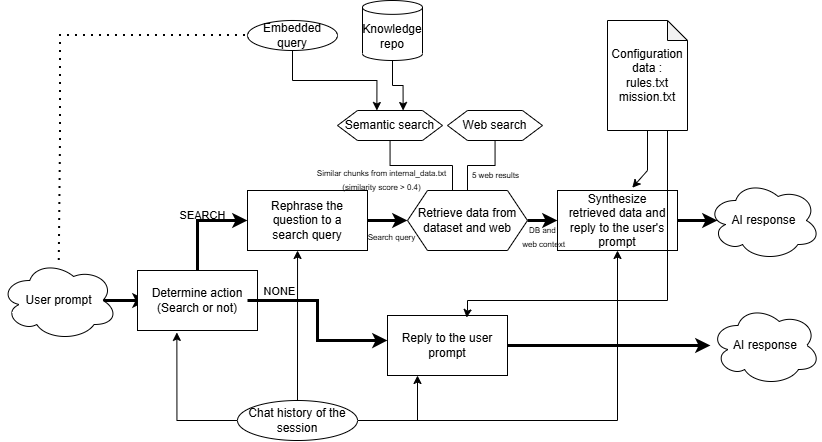

The diagram above was exported from draw.io. Its source (the exported page's mxGraphModel, read from the mxfile embedded in the PNG):
<mxGraphModel dx="1094" dy="640" grid="1" gridSize="10" guides="1" tooltips="1" connect="1" arrows="1" fold="1" page="1" pageScale="1" pageWidth="850" pageHeight="1100" math="0" shadow="0">
  <root>
    <mxCell id="0" />
    <mxCell id="1" parent="0" />
    <mxCell id="elrRZ_CDQGh6Y10aIq_j-65" edge="1" parent="1" source="elrRZ_CDQGh6Y10aIq_j-1" style="edgeStyle=orthogonalEdgeStyle;rounded=0;orthogonalLoop=1;jettySize=auto;html=1;exitX=0.875;exitY=0.5;exitDx=0;exitDy=0;exitPerimeter=0;strokeWidth=3;" target="elrRZ_CDQGh6Y10aIq_j-8" value="">
      <mxGeometry relative="1" as="geometry" />
    </mxCell>
    <mxCell id="elrRZ_CDQGh6Y10aIq_j-1" parent="1" style="ellipse;shape=cloud;whiteSpace=wrap;html=1;" value="User prompt" vertex="1">
      <mxGeometry height="80" width="117" x="15" y="530" as="geometry" />
    </mxCell>
    <mxCell id="elrRZ_CDQGh6Y10aIq_j-47" edge="1" parent="1" source="elrRZ_CDQGh6Y10aIq_j-2" style="edgeStyle=orthogonalEdgeStyle;rounded=0;orthogonalLoop=1;jettySize=auto;html=1;entryX=0;entryY=0.5;entryDx=0;entryDy=0;strokeWidth=3;" target="elrRZ_CDQGh6Y10aIq_j-3">
      <mxGeometry relative="1" as="geometry" />
    </mxCell>
    <mxCell id="elrRZ_CDQGh6Y10aIq_j-54" connectable="0" parent="elrRZ_CDQGh6Y10aIq_j-47" style="edgeLabel;html=1;align=center;verticalAlign=middle;resizable=0;points=[];labelBackgroundColor=none;" value="SEARCH" vertex="1">
      <mxGeometry relative="1" x="0.0992" y="3" as="geometry">
        <mxPoint y="-3" as="offset" />
      </mxGeometry>
    </mxCell>
    <mxCell id="elrRZ_CDQGh6Y10aIq_j-2" parent="1" style="rounded=0;whiteSpace=wrap;html=1;" value="" vertex="1">
      <mxGeometry height="60" width="120" x="152" y="540" as="geometry" />
    </mxCell>
    <mxCell id="elrRZ_CDQGh6Y10aIq_j-3" parent="1" style="rounded=0;whiteSpace=wrap;html=1;" value="" vertex="1">
      <mxGeometry height="60" width="120" x="262" y="460" as="geometry" />
    </mxCell>
    <mxCell id="elrRZ_CDQGh6Y10aIq_j-50" edge="1" parent="1" source="elrRZ_CDQGh6Y10aIq_j-5" style="edgeStyle=orthogonalEdgeStyle;rounded=0;orthogonalLoop=1;jettySize=auto;html=1;strokeWidth=3;">
      <mxGeometry relative="1" as="geometry">
        <mxPoint x="732" y="490" as="targetPoint" />
      </mxGeometry>
    </mxCell>
    <mxCell id="elrRZ_CDQGh6Y10aIq_j-5" parent="1" style="rounded=0;whiteSpace=wrap;html=1;" value="" vertex="1">
      <mxGeometry height="60" width="120" x="572" y="460" as="geometry" />
    </mxCell>
    <mxCell id="elrRZ_CDQGh6Y10aIq_j-51" edge="1" parent="1" source="elrRZ_CDQGh6Y10aIq_j-7" style="edgeStyle=orthogonalEdgeStyle;rounded=0;orthogonalLoop=1;jettySize=auto;html=1;strokeWidth=3;" target="elrRZ_CDQGh6Y10aIq_j-52">
      <mxGeometry relative="1" as="geometry">
        <mxPoint x="722" y="615" as="targetPoint" />
      </mxGeometry>
    </mxCell>
    <mxCell id="elrRZ_CDQGh6Y10aIq_j-7" parent="1" style="rounded=0;whiteSpace=wrap;html=1;" value="Reply to the user prompt" vertex="1">
      <mxGeometry height="60" width="120" x="402" y="585" as="geometry" />
    </mxCell>
    <mxCell id="elrRZ_CDQGh6Y10aIq_j-8" parent="1" style="text;html=1;whiteSpace=wrap;strokeColor=none;fillColor=none;align=center;verticalAlign=middle;rounded=0;" value="Determine action (Search or not)" vertex="1">
      <mxGeometry height="30" width="100" x="162" y="555" as="geometry" />
    </mxCell>
    <mxCell id="elrRZ_CDQGh6Y10aIq_j-48" edge="1" parent="1" style="edgeStyle=orthogonalEdgeStyle;rounded=0;orthogonalLoop=1;jettySize=auto;html=1;entryX=0;entryY=0.5;entryDx=0;entryDy=0;strokeWidth=3;" target="elrRZ_CDQGh6Y10aIq_j-11">
      <mxGeometry relative="1" as="geometry">
        <mxPoint x="382" y="490" as="sourcePoint" />
      </mxGeometry>
    </mxCell>
    <mxCell id="elrRZ_CDQGh6Y10aIq_j-56" connectable="0" parent="elrRZ_CDQGh6Y10aIq_j-48" style="edgeLabel;html=1;align=center;verticalAlign=middle;resizable=0;points=[];labelBackgroundColor=none;" value="&lt;font style=&quot;font-size: 8px;&quot;&gt;Search query&lt;/font&gt;" vertex="1">
      <mxGeometry relative="1" x="-0.4794" y="3" as="geometry">
        <mxPoint x="12" y="18" as="offset" />
      </mxGeometry>
    </mxCell>
    <mxCell id="elrRZ_CDQGh6Y10aIq_j-9" parent="1" style="text;html=1;whiteSpace=wrap;strokeColor=none;fillColor=none;align=center;verticalAlign=middle;rounded=0;" value="Rephrase the question to a search query" vertex="1">
      <mxGeometry height="30" width="100" x="272" y="475" as="geometry" />
    </mxCell>
    <mxCell id="elrRZ_CDQGh6Y10aIq_j-10" parent="1" style="text;html=1;whiteSpace=wrap;strokeColor=none;fillColor=none;align=center;verticalAlign=middle;rounded=0;" value="Synthesize retrieved data and reply to the user's prompt" vertex="1">
      <mxGeometry height="30" width="100" x="582" y="475" as="geometry" />
    </mxCell>
    <mxCell id="elrRZ_CDQGh6Y10aIq_j-49" edge="1" parent="1" source="elrRZ_CDQGh6Y10aIq_j-11" style="edgeStyle=orthogonalEdgeStyle;rounded=0;orthogonalLoop=1;jettySize=auto;html=1;entryX=0;entryY=0.5;entryDx=0;entryDy=0;strokeWidth=3;" target="elrRZ_CDQGh6Y10aIq_j-5">
      <mxGeometry relative="1" as="geometry" />
    </mxCell>
    <mxCell id="elrRZ_CDQGh6Y10aIq_j-60" connectable="0" parent="elrRZ_CDQGh6Y10aIq_j-49" style="edgeLabel;html=1;align=center;verticalAlign=middle;resizable=0;points=[];labelBackgroundColor=none;" value="&lt;font style=&quot;font-size: 8px;&quot;&gt;DB and&amp;nbsp;&lt;/font&gt;&lt;div&gt;&lt;font style=&quot;font-size: 8px;&quot;&gt;web context&lt;/font&gt;&lt;/div&gt;" vertex="1">
      <mxGeometry relative="1" x="0.2432" y="1" as="geometry">
        <mxPoint x="4" y="16" as="offset" />
      </mxGeometry>
    </mxCell>
    <mxCell id="elrRZ_CDQGh6Y10aIq_j-11" parent="1" style="shape=hexagon;perimeter=hexagonPerimeter2;whiteSpace=wrap;html=1;fixedSize=1;" value="Retrieve data from dataset and web" vertex="1">
      <mxGeometry height="60" width="120" x="422" y="460" as="geometry" />
    </mxCell>
    <mxCell id="elrRZ_CDQGh6Y10aIq_j-30" edge="1" parent="1" source="elrRZ_CDQGh6Y10aIq_j-13" style="edgeStyle=orthogonalEdgeStyle;rounded=0;orthogonalLoop=1;jettySize=auto;html=1;entryX=0.66;entryY=0.035;entryDx=0;entryDy=0;entryPerimeter=0;" target="elrRZ_CDQGh6Y10aIq_j-7">
      <mxGeometry relative="1" as="geometry">
        <Array as="points">
          <mxPoint x="682" y="570" />
          <mxPoint x="482" y="570" />
          <mxPoint x="482" y="580" />
        </Array>
      </mxGeometry>
    </mxCell>
    <mxCell id="elrRZ_CDQGh6Y10aIq_j-13" parent="1" style="shape=note;whiteSpace=wrap;html=1;backgroundOutline=1;darkOpacity=0.05;size=20;" value="Configuration data :&lt;div&gt;rules.txt&lt;/div&gt;&lt;div&gt;mission.txt&lt;/div&gt;" vertex="1">
      <mxGeometry height="110" width="80" x="622" y="290" as="geometry" />
    </mxCell>
    <mxCell id="elrRZ_CDQGh6Y10aIq_j-41" edge="1" parent="1" source="elrRZ_CDQGh6Y10aIq_j-15" style="edgeStyle=orthogonalEdgeStyle;rounded=0;orthogonalLoop=1;jettySize=auto;html=1;entryX=0.625;entryY=0;entryDx=0;entryDy=0;" target="elrRZ_CDQGh6Y10aIq_j-39">
      <mxGeometry relative="1" as="geometry" />
    </mxCell>
    <mxCell id="elrRZ_CDQGh6Y10aIq_j-15" parent="1" style="shape=cylinder3;whiteSpace=wrap;html=1;boundedLbl=1;backgroundOutline=1;size=6.923076923076941;" value="Knowledge repo" vertex="1">
      <mxGeometry height="60" width="60" x="377" y="270" as="geometry" />
    </mxCell>
    <mxCell id="elrRZ_CDQGh6Y10aIq_j-40" edge="1" parent="1" source="elrRZ_CDQGh6Y10aIq_j-17" style="edgeStyle=orthogonalEdgeStyle;rounded=0;orthogonalLoop=1;jettySize=auto;html=1;entryX=0.375;entryY=0;entryDx=0;entryDy=0;" target="elrRZ_CDQGh6Y10aIq_j-39">
      <mxGeometry relative="1" as="geometry" />
    </mxCell>
    <mxCell id="elrRZ_CDQGh6Y10aIq_j-17" parent="1" style="ellipse;whiteSpace=wrap;html=1;" value="Embedded query" vertex="1">
      <mxGeometry height="30" width="90" x="262" y="290" as="geometry" />
    </mxCell>
    <mxCell id="elrRZ_CDQGh6Y10aIq_j-27" edge="1" parent="1" source="elrRZ_CDQGh6Y10aIq_j-1" style="endArrow=none;dashed=1;html=1;dashPattern=1 3;strokeWidth=2;rounded=0;entryX=0;entryY=0.5;entryDx=0;entryDy=0;" target="elrRZ_CDQGh6Y10aIq_j-17" value="">
      <mxGeometry height="50" relative="1" width="50" as="geometry">
        <Array as="points">
          <mxPoint x="75" y="410" />
          <mxPoint x="75" y="305" />
        </Array>
        <mxPoint x="92" y="520" as="sourcePoint" />
        <mxPoint x="142" y="470" as="targetPoint" />
      </mxGeometry>
    </mxCell>
    <mxCell id="elrRZ_CDQGh6Y10aIq_j-29" edge="1" parent="1" source="elrRZ_CDQGh6Y10aIq_j-13" style="endArrow=classic;html=1;rounded=0;exitX=0.5;exitY=1;exitDx=0;exitDy=0;exitPerimeter=0;entryX=0.623;entryY=-0.046;entryDx=0;entryDy=0;entryPerimeter=0;endFill=1;" target="elrRZ_CDQGh6Y10aIq_j-5" value="">
      <mxGeometry height="50" relative="1" width="50" as="geometry">
        <Array as="points">
          <mxPoint x="662" y="440" />
        </Array>
        <mxPoint x="342" y="530" as="sourcePoint" />
        <mxPoint x="392" y="480" as="targetPoint" />
      </mxGeometry>
    </mxCell>
    <mxCell id="elrRZ_CDQGh6Y10aIq_j-35" edge="1" parent="1" style="edgeStyle=orthogonalEdgeStyle;rounded=0;orthogonalLoop=1;jettySize=auto;html=1;entryX=0.328;entryY=1.032;entryDx=0;entryDy=0;entryPerimeter=0;" target="elrRZ_CDQGh6Y10aIq_j-2">
      <mxGeometry relative="1" as="geometry">
        <mxPoint x="292" y="690" as="sourcePoint" />
        <mxPoint x="192" y="620" as="targetPoint" />
      </mxGeometry>
    </mxCell>
    <mxCell id="elrRZ_CDQGh6Y10aIq_j-37" edge="1" parent="1" source="elrRZ_CDQGh6Y10aIq_j-31" style="edgeStyle=orthogonalEdgeStyle;rounded=0;orthogonalLoop=1;jettySize=auto;html=1;exitX=1;exitY=0.5;exitDx=0;exitDy=0;entryX=0.25;entryY=1;entryDx=0;entryDy=0;" target="elrRZ_CDQGh6Y10aIq_j-7">
      <mxGeometry relative="1" as="geometry" />
    </mxCell>
    <mxCell id="elrRZ_CDQGh6Y10aIq_j-38" edge="1" parent="1" source="elrRZ_CDQGh6Y10aIq_j-31" style="edgeStyle=orthogonalEdgeStyle;rounded=0;orthogonalLoop=1;jettySize=auto;html=1;entryX=0.5;entryY=1;entryDx=0;entryDy=0;" target="elrRZ_CDQGh6Y10aIq_j-5">
      <mxGeometry relative="1" as="geometry" />
    </mxCell>
    <mxCell id="elrRZ_CDQGh6Y10aIq_j-31" parent="1" style="ellipse;whiteSpace=wrap;html=1;" value="Chat history of the session" vertex="1">
      <mxGeometry height="40" width="120" x="252" y="670" as="geometry" />
    </mxCell>
    <mxCell id="elrRZ_CDQGh6Y10aIq_j-36" edge="1" parent="1" source="elrRZ_CDQGh6Y10aIq_j-31" style="edgeStyle=orthogonalEdgeStyle;rounded=0;orthogonalLoop=1;jettySize=auto;html=1;entryX=0.417;entryY=1;entryDx=0;entryDy=0;entryPerimeter=0;" target="elrRZ_CDQGh6Y10aIq_j-3">
      <mxGeometry relative="1" as="geometry" />
    </mxCell>
    <mxCell id="elrRZ_CDQGh6Y10aIq_j-44" edge="1" parent="1" source="elrRZ_CDQGh6Y10aIq_j-39" style="edgeStyle=orthogonalEdgeStyle;rounded=0;orthogonalLoop=1;jettySize=auto;html=1;entryX=0.375;entryY=0;entryDx=0;entryDy=0;endArrow=none;endFill=0;" target="elrRZ_CDQGh6Y10aIq_j-11">
      <mxGeometry relative="1" as="geometry" />
    </mxCell>
    <mxCell id="elrRZ_CDQGh6Y10aIq_j-61" connectable="0" parent="elrRZ_CDQGh6Y10aIq_j-44" style="edgeLabel;html=1;align=center;verticalAlign=middle;resizable=0;points=[];labelBackgroundColor=none;" value="&lt;font style=&quot;font-size: 8px;&quot;&gt;Similar chunks from internal_data.txt&lt;/font&gt;&lt;div&gt;&lt;font style=&quot;font-size: 8px;&quot;&gt;(similarity score &amp;gt; 0.4)&lt;/font&gt;&lt;/div&gt;" vertex="1">
      <mxGeometry relative="1" x="-0.1527" y="-1" as="geometry">
        <mxPoint x="-32" y="12" as="offset" />
      </mxGeometry>
    </mxCell>
    <mxCell id="elrRZ_CDQGh6Y10aIq_j-39" parent="1" style="shape=hexagon;perimeter=hexagonPerimeter2;whiteSpace=wrap;html=1;fixedSize=1;" value="Semantic search" vertex="1">
      <mxGeometry height="30" width="105" x="352" y="380" as="geometry" />
    </mxCell>
    <mxCell id="elrRZ_CDQGh6Y10aIq_j-43" edge="1" parent="1" source="elrRZ_CDQGh6Y10aIq_j-42" style="edgeStyle=orthogonalEdgeStyle;rounded=0;orthogonalLoop=1;jettySize=auto;html=1;endArrow=none;endFill=0;" target="elrRZ_CDQGh6Y10aIq_j-11">
      <mxGeometry relative="1" as="geometry" />
    </mxCell>
    <mxCell id="elrRZ_CDQGh6Y10aIq_j-62" connectable="0" parent="elrRZ_CDQGh6Y10aIq_j-43" style="edgeLabel;html=1;align=center;verticalAlign=middle;resizable=0;points=[];" value="&lt;font style=&quot;font-size: 8px;&quot;&gt;5 web results&lt;/font&gt;" vertex="1">
      <mxGeometry relative="1" x="-0.0212" y="1" as="geometry">
        <mxPoint x="13" y="7" as="offset" />
      </mxGeometry>
    </mxCell>
    <mxCell id="elrRZ_CDQGh6Y10aIq_j-42" parent="1" style="shape=hexagon;perimeter=hexagonPerimeter2;whiteSpace=wrap;html=1;fixedSize=1;" value="Web search" vertex="1">
      <mxGeometry height="30" width="95" x="462" y="380" as="geometry" />
    </mxCell>
    <mxCell id="elrRZ_CDQGh6Y10aIq_j-52" parent="1" style="ellipse;shape=cloud;whiteSpace=wrap;html=1;" value="AI response" vertex="1">
      <mxGeometry height="80" width="110" x="725" y="575" as="geometry" />
    </mxCell>
    <mxCell id="elrRZ_CDQGh6Y10aIq_j-53" parent="1" style="ellipse;shape=cloud;whiteSpace=wrap;html=1;" value="AI response" vertex="1">
      <mxGeometry height="80" width="113" x="722" y="450" as="geometry" />
    </mxCell>
    <mxCell id="elrRZ_CDQGh6Y10aIq_j-63" edge="1" parent="1" source="elrRZ_CDQGh6Y10aIq_j-8" style="edgeStyle=orthogonalEdgeStyle;rounded=0;orthogonalLoop=1;jettySize=auto;html=1;entryX=0;entryY=0.417;entryDx=0;entryDy=0;entryPerimeter=0;strokeWidth=3;" target="elrRZ_CDQGh6Y10aIq_j-7">
      <mxGeometry relative="1" as="geometry" />
    </mxCell>
    <mxCell id="elrRZ_CDQGh6Y10aIq_j-64" connectable="0" parent="elrRZ_CDQGh6Y10aIq_j-63" style="edgeLabel;html=1;align=center;verticalAlign=middle;resizable=0;points=[];" value="NONE" vertex="1">
      <mxGeometry relative="1" x="-0.7822" y="1" as="geometry">
        <mxPoint x="11" y="-9" as="offset" />
      </mxGeometry>
    </mxCell>
  </root>
</mxGraphModel>